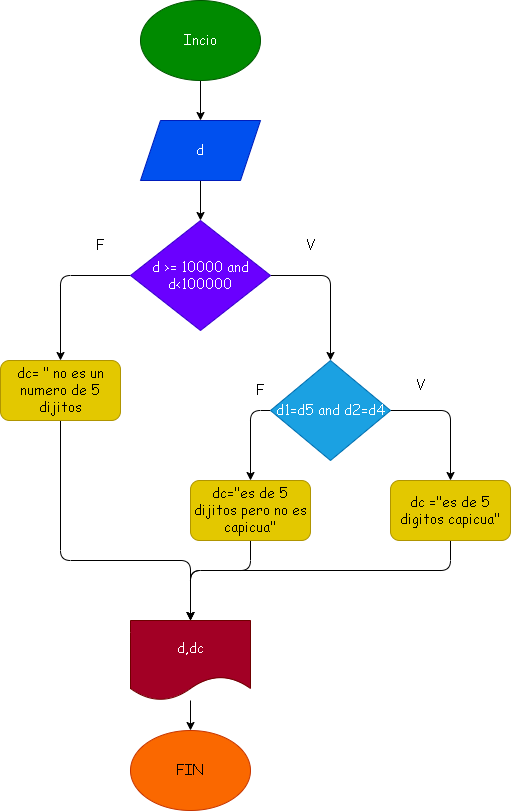

The diagram above was exported from draw.io. Its source (the exported page's mxGraphModel, read from the mxfile embedded in the PNG):
<mxGraphModel dx="461" dy="357" grid="1" gridSize="10" guides="1" tooltips="1" connect="1" arrows="1" fold="1" page="1" pageScale="1" pageWidth="827" pageHeight="1169" math="0" shadow="0">
  <root>
    <mxCell id="0" />
    <mxCell id="1" parent="0" />
    <mxCell id="7" value="" style="edgeStyle=none;html=1;fontFamily=Comic Sans MS;fontSize=14;" edge="1" parent="1" source="3" target="4">
      <mxGeometry relative="1" as="geometry" />
    </mxCell>
    <mxCell id="3" value="Incio" style="ellipse;whiteSpace=wrap;html=1;fillColor=#008a00;fontColor=#ffffff;strokeColor=#005700;fontFamily=Comic Sans MS;fontSize=14;" vertex="1" parent="1">
      <mxGeometry x="190" y="70" width="120" height="80" as="geometry" />
    </mxCell>
    <mxCell id="6" value="" style="edgeStyle=none;html=1;fontFamily=Comic Sans MS;fontSize=14;" edge="1" parent="1" source="4" target="5">
      <mxGeometry relative="1" as="geometry" />
    </mxCell>
    <mxCell id="4" value="d" style="shape=parallelogram;perimeter=parallelogramPerimeter;whiteSpace=wrap;html=1;fixedSize=1;fontFamily=Comic Sans MS;fontSize=14;fillColor=#0050ef;fontColor=#ffffff;strokeColor=#001DBC;" vertex="1" parent="1">
      <mxGeometry x="190" y="190" width="120" height="60" as="geometry" />
    </mxCell>
    <mxCell id="12" style="edgeStyle=none;html=1;entryX=0.5;entryY=0;entryDx=0;entryDy=0;fontFamily=Comic Sans MS;fontSize=14;" edge="1" parent="1" source="5" target="11">
      <mxGeometry relative="1" as="geometry">
        <Array as="points">
          <mxPoint x="110" y="345" />
        </Array>
      </mxGeometry>
    </mxCell>
    <mxCell id="13" style="edgeStyle=none;html=1;entryX=0.5;entryY=0;entryDx=0;entryDy=0;fontFamily=Comic Sans MS;fontSize=14;" edge="1" parent="1" source="5" target="8">
      <mxGeometry relative="1" as="geometry">
        <Array as="points">
          <mxPoint x="380" y="345" />
        </Array>
      </mxGeometry>
    </mxCell>
    <mxCell id="5" value="d &amp;gt;= 10000 and d&amp;lt;100000" style="rhombus;whiteSpace=wrap;html=1;fontFamily=Comic Sans MS;fontSize=14;fillColor=#6a00ff;fontColor=#ffffff;strokeColor=#3700CC;" vertex="1" parent="1">
      <mxGeometry x="180" y="290" width="140" height="110" as="geometry" />
    </mxCell>
    <mxCell id="14" style="edgeStyle=none;html=1;entryX=0.5;entryY=0;entryDx=0;entryDy=0;fontFamily=Comic Sans MS;fontSize=14;" edge="1" parent="1" source="8" target="10">
      <mxGeometry relative="1" as="geometry">
        <Array as="points">
          <mxPoint x="300" y="480" />
        </Array>
      </mxGeometry>
    </mxCell>
    <mxCell id="15" style="edgeStyle=none;html=1;entryX=0.5;entryY=0;entryDx=0;entryDy=0;fontFamily=Comic Sans MS;fontSize=14;" edge="1" parent="1" source="8" target="9">
      <mxGeometry relative="1" as="geometry">
        <Array as="points">
          <mxPoint x="500" y="480" />
        </Array>
      </mxGeometry>
    </mxCell>
    <mxCell id="8" value="d1=d5 and d2=d4" style="rhombus;whiteSpace=wrap;html=1;fontFamily=Comic Sans MS;fontSize=14;fillColor=#1ba1e2;fontColor=#ffffff;strokeColor=#006EAF;" vertex="1" parent="1">
      <mxGeometry x="320" y="430" width="120" height="100" as="geometry" />
    </mxCell>
    <mxCell id="19" style="edgeStyle=none;html=1;entryX=0.5;entryY=0;entryDx=0;entryDy=0;fontFamily=Comic Sans MS;fontSize=14;" edge="1" parent="1" source="9" target="16">
      <mxGeometry relative="1" as="geometry">
        <Array as="points">
          <mxPoint x="500" y="640" />
          <mxPoint x="240" y="640" />
        </Array>
      </mxGeometry>
    </mxCell>
    <mxCell id="9" value="dc =&quot;es de 5 digitos capicua&quot;" style="rounded=1;whiteSpace=wrap;html=1;fontFamily=Comic Sans MS;fontSize=14;fillColor=#e3c800;fontColor=#000000;strokeColor=#B09500;" vertex="1" parent="1">
      <mxGeometry x="440" y="550" width="120" height="60" as="geometry" />
    </mxCell>
    <mxCell id="18" style="edgeStyle=none;html=1;entryX=0.5;entryY=0;entryDx=0;entryDy=0;fontFamily=Comic Sans MS;fontSize=14;" edge="1" parent="1" source="10" target="16">
      <mxGeometry relative="1" as="geometry">
        <Array as="points">
          <mxPoint x="300" y="640" />
          <mxPoint x="240" y="640" />
        </Array>
      </mxGeometry>
    </mxCell>
    <mxCell id="10" value="dc=&quot;es de 5 dijitos pero no es capicua&quot;" style="rounded=1;whiteSpace=wrap;html=1;fontFamily=Comic Sans MS;fontSize=14;fillColor=#e3c800;fontColor=#000000;strokeColor=#B09500;" vertex="1" parent="1">
      <mxGeometry x="240" y="550" width="120" height="60" as="geometry" />
    </mxCell>
    <mxCell id="17" style="edgeStyle=none;html=1;fontFamily=Comic Sans MS;fontSize=14;entryX=0.5;entryY=0;entryDx=0;entryDy=0;" edge="1" parent="1" source="11" target="16">
      <mxGeometry relative="1" as="geometry">
        <mxPoint x="240" y="680" as="targetPoint" />
        <Array as="points">
          <mxPoint x="110" y="630" />
          <mxPoint x="240" y="630" />
        </Array>
      </mxGeometry>
    </mxCell>
    <mxCell id="11" value="dc= &quot; no es un numero de 5 dijitos" style="rounded=1;whiteSpace=wrap;html=1;fontFamily=Comic Sans MS;fontSize=14;fillColor=#e3c800;fontColor=#000000;strokeColor=#B09500;" vertex="1" parent="1">
      <mxGeometry x="50" y="430" width="120" height="60" as="geometry" />
    </mxCell>
    <mxCell id="26" value="" style="edgeStyle=none;html=1;fontFamily=Comic Sans MS;fontSize=14;" edge="1" parent="1" source="16" target="25">
      <mxGeometry relative="1" as="geometry" />
    </mxCell>
    <mxCell id="16" value="d,dc" style="shape=document;whiteSpace=wrap;html=1;boundedLbl=1;fontFamily=Comic Sans MS;fontSize=14;fillColor=#a20025;fontColor=#ffffff;strokeColor=#6F0000;" vertex="1" parent="1">
      <mxGeometry x="180" y="690" width="120" height="80" as="geometry" />
    </mxCell>
    <mxCell id="20" value="F" style="text;html=1;strokeColor=none;fillColor=none;align=center;verticalAlign=middle;whiteSpace=wrap;rounded=0;fontFamily=Comic Sans MS;fontSize=14;" vertex="1" parent="1">
      <mxGeometry x="120" y="300" width="60" height="30" as="geometry" />
    </mxCell>
    <mxCell id="22" value="V" style="text;html=1;strokeColor=none;fillColor=none;align=center;verticalAlign=middle;whiteSpace=wrap;rounded=0;fontFamily=Comic Sans MS;fontSize=14;" vertex="1" parent="1">
      <mxGeometry x="330" y="300" width="60" height="30" as="geometry" />
    </mxCell>
    <mxCell id="23" value="F" style="text;html=1;strokeColor=none;fillColor=none;align=center;verticalAlign=middle;whiteSpace=wrap;rounded=0;fontFamily=Comic Sans MS;fontSize=14;" vertex="1" parent="1">
      <mxGeometry x="280" y="445" width="60" height="30" as="geometry" />
    </mxCell>
    <mxCell id="24" value="V" style="text;html=1;strokeColor=none;fillColor=none;align=center;verticalAlign=middle;whiteSpace=wrap;rounded=0;fontFamily=Comic Sans MS;fontSize=14;" vertex="1" parent="1">
      <mxGeometry x="440" y="440" width="60" height="30" as="geometry" />
    </mxCell>
    <mxCell id="25" value="FIN" style="ellipse;whiteSpace=wrap;html=1;fontFamily=Comic Sans MS;fontSize=14;fillColor=#fa6800;fontColor=#000000;strokeColor=#C73500;" vertex="1" parent="1">
      <mxGeometry x="180" y="800" width="120" height="80" as="geometry" />
    </mxCell>
  </root>
</mxGraphModel>